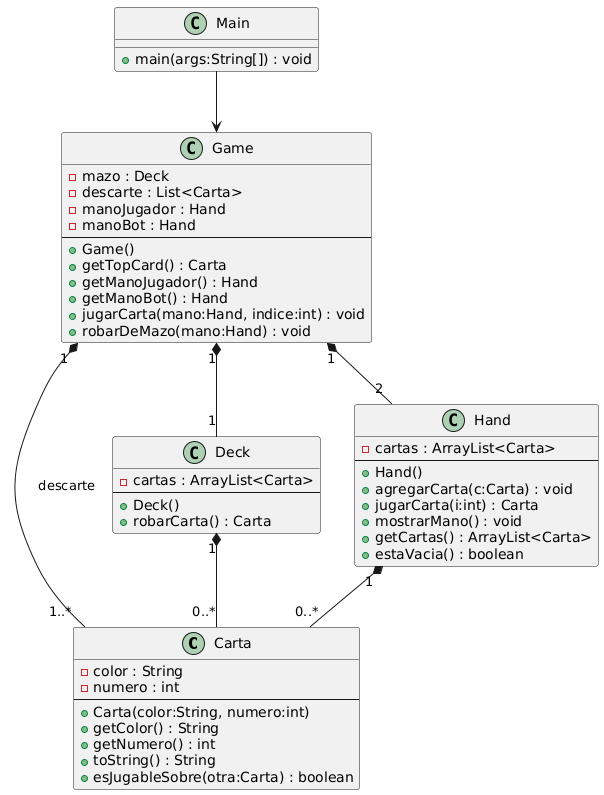

The diagram above was rendered by PlantUML. Its source (embedded in the PNG):
@startuml
class Carta {
    - color : String
    - numero : int
    --
    + Carta(color:String, numero:int)
    + getColor() : String
    + getNumero() : int
    + toString() : String
    + esJugableSobre(otra:Carta) : boolean
}

class Deck {
    - cartas : ArrayList<Carta>
    --
    + Deck()
    + robarCarta() : Carta
}

class Hand {
    - cartas : ArrayList<Carta>
    --
    + Hand()
    + agregarCarta(c:Carta) : void
    + jugarCarta(i:int) : Carta
    + mostrarMano() : void
    + getCartas() : ArrayList<Carta>
    + estaVacia() : boolean
}

class Game {
    - mazo : Deck
    - descarte : List<Carta>
    - manoJugador : Hand
    - manoBot : Hand
    --
    + Game()
    + getTopCard() : Carta
    + getManoJugador() : Hand
    + getManoBot() : Hand
    + jugarCarta(mano:Hand, indice:int) : void
    + robarDeMazo(mano:Hand) : void
}

class Main {
    + main(args:String[]) : void
}

' =========================
' RELACIONES
' =========================

Deck "1" *-- "0..*" Carta
Hand "1" *-- "0..*" Carta
Game "1" *-- "1" Deck
Game "1" *-- "2" Hand
Game "1" *-- "1..*" Carta : descarte
Main --> Game
@enduml